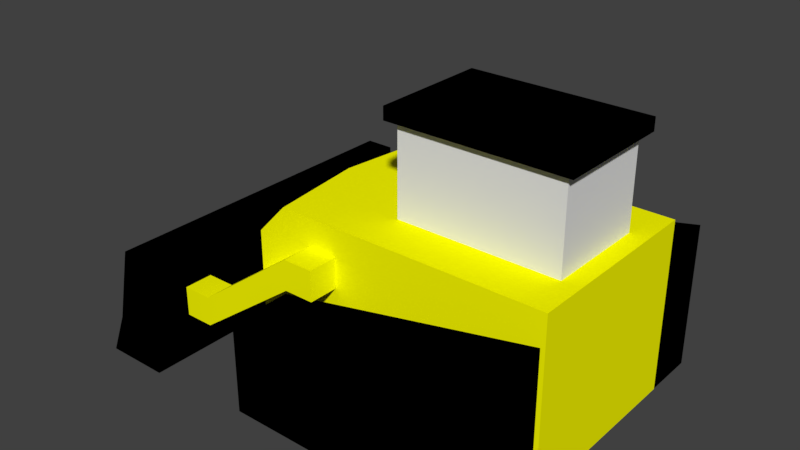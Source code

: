 # Source: Bulldozer.blend  (saved by Blender 2.79.0; exported with 4.5.12 LTS)
import bpy
from mathutils import Matrix  # noqa: F401  (used for matrix-valued properties, if any)

bpy.ops.wm.read_factory_settings(use_empty=True)
scene = bpy.context.scene
scene.name = 'Scene'

# ---- collections
col_collection_1 = bpy.data.collections.new('Collection 1'); scene.collection.children.link(col_collection_1)

# ---- materials (node trees are filled in below, after node groups)
mat_buldozer_main_yellow = bpy.data.materials.new('Buldozer_Main_Yellow')
mat_buldozer_main_yellow.alpha_threshold = 0.0
mat_buldozer_main_yellow.use_transparent_shadow = False
mat_buldozer_main_yellow.diffuse_color = (1.0, 1.0, 0.0, 1.0)
mat_buldozer_main_yellow.roughness = 0.5
mat_buldozer_main_yellow.specular_intensity = 0.0
mat_buldozer_main_yellow.line_color = (0.0, 0.0, 0.0, 1.0)
mat_bulldozer_rubber = bpy.data.materials.new('Bulldozer_rubber')
mat_bulldozer_rubber.alpha_threshold = 0.0
mat_bulldozer_rubber.use_transparent_shadow = False
mat_bulldozer_rubber.diffuse_color = (0.0, 0.0, 0.0, 1.0)
mat_bulldozer_rubber.roughness = 0.5
mat_bulldozer_fork = bpy.data.materials.new('Bulldozer_fork')
mat_bulldozer_fork.alpha_threshold = 0.0
mat_bulldozer_fork.use_transparent_shadow = False
mat_bulldozer_fork.diffuse_color = (0.0, 0.0, 0.0, 1.0)
mat_bulldozer_fork.roughness = 0.5
mat_bulldozer_windows = bpy.data.materials.new('Bulldozer_windows')
mat_bulldozer_windows.alpha_threshold = 0.0
mat_bulldozer_windows.use_transparent_shadow = False
mat_bulldozer_windows.roughness = 0.5

# ---- material node trees

# ---- world
world_world = bpy.data.worlds.new('World'); scene.world = world_world
world_world.color = (0.05088, 0.05088, 0.05088)
world_world.use_sun_shadow = False
world_world.sun_shadow_jitter_overblur = 0.0
world_world.cycles.sampling_method = 'MANUAL'

# ---- meshes
me_cube_002 = bpy.data.meshes.new('Cube.002')
me_cube_002.from_pydata([(4.353, -7.253, -6.444e-07), (4.353, -6.336, 3.089), (4.353, -5.564, -6.444e-07), (4.353, -5.564, 3.089), (2.511, -2.938, -7.365e-07), (2.511, -2.938, 2.389), (2.511, 3.973, -7.365e-07), (2.511, 3.973, 3.819), (4.159, -2.938, -7.365e-07), (4.159, -2.938, 2.389), (4.159, 3.973, -7.365e-07), (4.159, 3.973, 3.819), (4.159, -2.307, 0.5197), (4.159, -2.307, 2.108), (4.159, 3.342, 0.5197), (4.159, 3.342, 3.06), (3.623, -2.307, 0.5197), (3.623, -2.307, 2.108), (3.623, 3.342, 0.5197), (3.623, 3.342, 3.06), (1.329, -0.546, 2.317), (1.329, -0.546, 6.95), (1.329, 3.624, 2.317), (1.329, 3.624, 6.95), (2.511, -2.863, 0.1768), (2.511, -2.863, 4.634), (2.511, 4.088, 0.1768), (2.511, 4.088, 4.634), (2.511, -5.566, 1.158), (2.511, -5.566, 1.931), (2.511, -4.793, 1.158), (2.511, -4.793, 1.931), (3.283, -5.566, 1.158), (3.283, -5.566, 1.931), (3.283, -4.793, 1.158), (3.283, -4.793, 1.931), (2.511, -2.094, 3.137), (2.511, -2.094, 3.91), (3.283, -2.094, 3.137), (3.283, -2.094, 3.91), (0.0, 4.088, 0.1768), (0.0, 4.088, 4.634), (0.0, -2.863, 0.1768), (0.0, -3.17, 4.634), (0.0, 3.624, 2.317), (0.0, 3.624, 6.95), (0.0, -0.546, 2.317), (0.0, -0.546, 6.95), (0.0, -5.564, -6.444e-07), (0.0, -5.564, 3.089), (0.0, -7.253, -6.444e-07), (0.0, -6.336, 3.089), (0.0, 3.624, 7.248), (1.329, 3.624, 7.248), (1.329, -0.546, 7.248), (0.0, -0.546, 7.248), (0.0, 3.84, 6.935), (1.531, 3.84, 6.935), (1.531, -0.7617, 6.935), (0.0, -0.7617, 6.935), (0.0, 3.84, 7.264), (1.531, 3.84, 7.264), (1.531, -0.7617, 7.264), (0.0, -0.7617, 7.264), (2.511, -3.628, 3.818), (2.511, -3.628, 0.1768), (0.0, -3.936, 0.1768), (0.0, -3.936, 3.818), (2.511, -1.328, 3.137), (2.511, -1.328, 3.91), (3.283, -1.328, 3.137), (3.283, -1.328, 3.91), (4.353, -5.564, 1.114), (4.353, -6.795, 1.114), (0.0, -6.795, 1.114), (0.0, -5.564, 1.114)], [], [(75, 49, 3, 72), (72, 3, 1, 73), (48, 2, 0, 50), (4, 5, 7, 6), (6, 7, 11, 10), (9, 8, 12, 13), (8, 9, 5, 4), (6, 10, 8, 4), (11, 7, 5, 9), (15, 13, 17, 19), (8, 10, 14, 12), (11, 9, 13, 15), (10, 11, 15, 14), (18, 19, 17, 16), (14, 15, 19, 18), (13, 12, 16, 17), (12, 14, 18, 16), (44, 45, 23, 22), (22, 23, 21, 20), (44, 22, 20, 46), (40, 41, 27, 26), (26, 27, 25, 24), (40, 26, 24, 42), (28, 29, 31, 30), (31, 35, 39, 37), (34, 35, 33, 32), (32, 33, 29, 28), (30, 34, 32, 28), (35, 31, 29, 33), (37, 39, 71, 69), (30, 31, 37, 36), (35, 34, 38, 39), (34, 30, 36, 38), (27, 41, 43, 25), (24, 25, 64, 65), (47, 21, 58, 59), (20, 21, 47, 46), (3, 49, 51, 1), (73, 1, 51, 74), (53, 52, 55, 54), (54, 55, 63, 62), (21, 23, 57, 58), (58, 57, 61, 62), (59, 58, 62, 63), (57, 56, 60, 61), (52, 53, 61, 60), (23, 45, 56, 57), (53, 54, 62, 61), (65, 64, 67, 66), (42, 24, 65, 66), (25, 43, 67, 64), (68, 69, 71, 70), (36, 37, 69, 68), (39, 38, 70, 71), (38, 36, 68, 70), (0, 73, 74, 50), (2, 72, 73, 0), (48, 75, 72, 2)])
me_cube_002.polygons.foreach_set('material_index', [2, 2, 2, 0, 1, 1, 1, 1, 1, 1, 1, 1, 1, 1, 1, 1, 1, 3, 3, 3, 0, 0, 0, 0, 0, 0, 0, 0, 0, 0, 0, 0, 0, 0, 0, 2, 3, 2, 2, 2, 2, 2, 2, 2, 2, 2, 2, 2, 0, 0, 0, 0, 0, 0, 0, 2, 2, 2])
me_cube_002.materials.append(mat_buldozer_main_yellow)
me_cube_002.materials.append(mat_bulldozer_rubber)
me_cube_002.materials.append(mat_bulldozer_fork)
me_cube_002.materials.append(mat_bulldozer_windows)
me_cube_002.use_remesh_preserve_volume = False
me_cube_002.use_remesh_preserve_attributes = False
me_cube_002.use_mirror_vertex_groups = False
me_cube_002.update()

# ---- objects
ob_bulldozer = bpy.data.objects.new('Bulldozer', me_cube_002)

# ---- transforms, parenting, visibility, modifiers, constraints
ob_bulldozer.location = (0.0, 0.0, 0.0)
ob_bulldozer.rotation_euler = (0.0, -0.0, -1.571)
ob_bulldozer.lineart.crease_threshold = 0.0
_m = ob_bulldozer.modifiers.new('Mirror', 'MIRROR')
_m.use_clip = True

# ---- collection membership
col_collection_1.objects.link(ob_bulldozer)

# ---- scene / render settings (as saved in the file)
scene.frame_start = 0; scene.frame_end = 5; scene.frame_set(1)
scene.render.engine = 'BLENDER_EEVEE_NEXT'
scene.render.resolution_percentage = 50
scene.render.dither_intensity = 0.0
scene.cycles.use_denoising = False
scene.cycles.samples = 128
scene.cycles.sampling_pattern = 'TABULATED_SOBOL'
scene.cycles.use_adaptive_sampling = False
scene.cycles.use_light_tree = False
scene.cycles.blur_glossy = 0.0
scene.cycles.sample_clamp_indirect = 0.0
scene.view_settings.view_transform = 'Standard'
bpy.context.view_layer.update()

# ---- added for rendering (the .blend has no active camera and no usable light): camera, sun
cam_auto = bpy.data.cameras.new('AutoCamera')
cam_auto.lens = 50.0
cam_auto.sensor_width = 36.0
cam_auto.clip_end = 1000.0
ob_auto_camera = bpy.data.objects.new('AutoCamera', cam_auto)
scene.collection.objects.link(ob_auto_camera)
ob_auto_camera.location = (13.2543, -17.8044, 15.5015)
ob_auto_camera.rotation_euler = (1.09748, -7.21219e-08, 0.694738)
scene.camera = ob_auto_camera
light_auto_sun = bpy.data.lights.new('AutoSun', 'SUN')
light_auto_sun.energy = 3.0
light_auto_sun.angle = 0.0523599
ob_auto_sun = bpy.data.objects.new('AutoSun', light_auto_sun)
scene.collection.objects.link(ob_auto_sun)
ob_auto_sun.rotation_euler = (0.872665, 0.174533, 0.523599)
bpy.context.view_layer.update()
